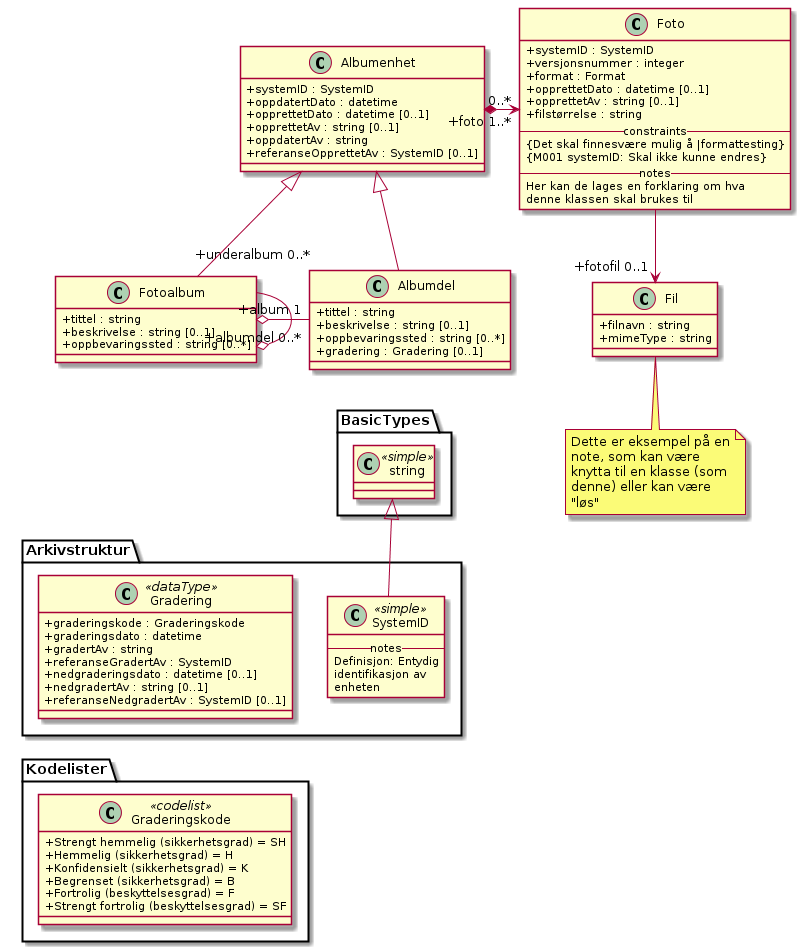

The diagram above was rendered by PlantUML. Its source (embedded in the PNG):
@startuml
skinparam classAttributeIconSize 0
'FIXME dropped caption "class Klassediagram_forklaring"
class Albumenhet {
  +systemID : SystemID
  +oppdatertDato : datetime
  +opprettetDato : datetime [0..1]
  +opprettetAv : string [0..1]
  +oppdatertAv : string
  +referanseOpprettetAv : SystemID [0..1]
}
class Foto {
  +systemID : SystemID
  +versjonsnummer : integer
  +format : Format
  +opprettetDato : datetime [0..1]
  +opprettetAv : string [0..1]
  +filstørrelse : string
  -- constraints --
  {Det skal finnesvære mulig å |formattesting}
  {M001 systemID: Skal ikke kunne endres}
  -- notes --
  Her kan de lages en forklaring om hva
  denne klassen skal brukes til
}
Albumenhet "0..*" *-> "+foto 1..*" Foto
class Fil {
  +filnavn : string
  +mimeType : string
}
Foto --> "+fotofil 0..1" Fil
note bottom of Fil : Dette er eksempel på en\nnote, som kan være\nknytta til en klasse (som\ndenne) eller kan være\n"løs"

class Fotoalbum {
  +tittel : string
  +beskrivelse : string [0..1]
  +oppbevaringssted : string [0..*]
}
class Albumdel {
  +tittel : string
  +beskrivelse : string [0..1]
  +oppbevaringssted : string [0..*]
  +gradering : Gradering [0..1]
}
Fotoalbum "+underalbum 0..*" --o Fotoalbum
Fotoalbum "+album 1" o- "+albumdel 0..*" Albumdel
Albumenhet <|-- Fotoalbum
Albumenhet <|-- Albumdel

class Arkivstruktur.Gradering <<dataType>> {
  +graderingskode : Graderingskode
  +graderingsdato : datetime
  +gradertAv : string
  +referanseGradertAv : SystemID
  +nedgraderingsdato : datetime [0..1]
  +nedgradertAv : string [0..1]
  +referanseNedgradertAv : SystemID [0..1]
}
class Kodelister.Graderingskode <<codelist>> {
  {field} +Strengt hemmelig (sikkerhetsgrad) = SH
  {field} +Hemmelig (sikkerhetsgrad) = H
  {field} +Konfidensielt (sikkerhetsgrad) = K
  {field} +Begrenset (sikkerhetsgrad) = B
  {field} +Fortrolig (beskyttelsesgrad) = F
  {field} +Strengt fortrolig (beskyttelsesgrad) = SF
}

'FIXME figure out if two SystemID classes can co-exist
class Arkivstruktur.SystemID <<simple>> {
  -- notes --
  Definisjon: Entydig
  identifikasjon av
  enheten
}
class BasicTypes.string <<simple>>
class Arkivstruktur.SystemID <<simple>>
BasicTypes.string <|-- Arkivstruktur.SystemID
'layout adjustments
Fotoalbum <-[hidden]- Arkivstruktur.Gradering
Arkivstruktur.Gradering <-[hidden]- Kodelister.Graderingskode
Albumdel <-[hidden]- BasicTypes.string
@enduml